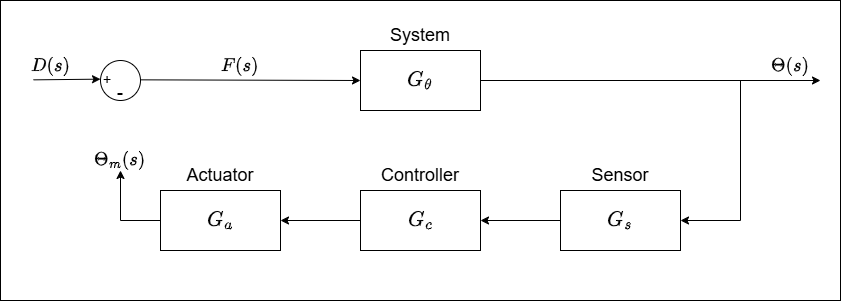

The diagram above was exported from draw.io. Its source (the exported page's mxGraphModel, read from the mxfile embedded in the PNG):
<mxGraphModel dx="1044" dy="623" grid="1" gridSize="10" guides="1" tooltips="1" connect="1" arrows="1" fold="1" page="1" pageScale="1" pageWidth="1169" pageHeight="827" math="1" shadow="0">
  <root>
    <mxCell id="0" />
    <mxCell id="1" parent="0" />
    <mxCell id="HZ635KbTdLEKddySjnob-1" value="" style="rounded=0;whiteSpace=wrap;html=1;" vertex="1" parent="1">
      <mxGeometry x="140" y="240" width="840" height="300" as="geometry" />
    </mxCell>
    <mxCell id="HZ635KbTdLEKddySjnob-2" value="" style="rounded=0;whiteSpace=wrap;html=1;" vertex="1" parent="1">
      <mxGeometry x="500" y="430" width="120" height="60" as="geometry" />
    </mxCell>
    <mxCell id="HZ635KbTdLEKddySjnob-3" value="$$G_c$$" style="text;html=1;align=center;verticalAlign=middle;whiteSpace=wrap;rounded=0;fontSize=18;" vertex="1" parent="1">
      <mxGeometry x="530" y="445" width="60" height="30" as="geometry" />
    </mxCell>
    <mxCell id="HZ635KbTdLEKddySjnob-4" value="Controller" style="text;html=1;align=center;verticalAlign=middle;whiteSpace=wrap;rounded=0;fontSize=18;fontColor=#000000;" vertex="1" parent="1">
      <mxGeometry x="530" y="400" width="60" height="30" as="geometry" />
    </mxCell>
    <mxCell id="HZ635KbTdLEKddySjnob-5" value="$$F(s)$$" style="text;html=1;align=center;verticalAlign=middle;whiteSpace=wrap;rounded=0;fontSize=16;" vertex="1" parent="1">
      <mxGeometry x="350.00000000000006" y="290" width="60" height="30" as="geometry" />
    </mxCell>
    <mxCell id="HZ635KbTdLEKddySjnob-6" value="" style="rounded=0;whiteSpace=wrap;html=1;" vertex="1" parent="1">
      <mxGeometry x="300" y="430" width="120" height="60" as="geometry" />
    </mxCell>
    <mxCell id="HZ635KbTdLEKddySjnob-7" value="$$G_a$$" style="text;html=1;align=center;verticalAlign=middle;whiteSpace=wrap;rounded=0;fontSize=18;" vertex="1" parent="1">
      <mxGeometry x="330" y="445" width="60" height="30" as="geometry" />
    </mxCell>
    <mxCell id="HZ635KbTdLEKddySjnob-8" value="Actuator" style="text;html=1;align=center;verticalAlign=middle;whiteSpace=wrap;rounded=0;fontSize=18;fontColor=#000000;" vertex="1" parent="1">
      <mxGeometry x="330" y="400" width="60" height="30" as="geometry" />
    </mxCell>
    <mxCell id="HZ635KbTdLEKddySjnob-9" value="" style="rounded=0;whiteSpace=wrap;html=1;" vertex="1" parent="1">
      <mxGeometry x="500.00000000000006" y="290" width="120" height="60" as="geometry" />
    </mxCell>
    <mxCell id="HZ635KbTdLEKddySjnob-10" value="$$G_\theta$$" style="text;html=1;align=center;verticalAlign=middle;whiteSpace=wrap;rounded=0;fontSize=18;" vertex="1" parent="1">
      <mxGeometry x="530" y="305" width="60" height="30" as="geometry" />
    </mxCell>
    <mxCell id="HZ635KbTdLEKddySjnob-11" value="" style="endArrow=classic;html=1;rounded=0;" edge="1" parent="1">
      <mxGeometry width="50" height="50" relative="1" as="geometry">
        <mxPoint x="620" y="320" as="sourcePoint" />
        <mxPoint x="960" y="320" as="targetPoint" />
      </mxGeometry>
    </mxCell>
    <mxCell id="HZ635KbTdLEKddySjnob-12" value="$$\Theta(s)$$" style="text;html=1;align=center;verticalAlign=middle;whiteSpace=wrap;rounded=0;fontSize=16;" vertex="1" parent="1">
      <mxGeometry x="900" y="290" width="60" height="30" as="geometry" />
    </mxCell>
    <mxCell id="HZ635KbTdLEKddySjnob-13" value="System" style="text;html=1;align=center;verticalAlign=middle;whiteSpace=wrap;rounded=0;fontSize=18;fontColor=#000000;" vertex="1" parent="1">
      <mxGeometry x="530" y="260" width="60" height="30" as="geometry" />
    </mxCell>
    <mxCell id="HZ635KbTdLEKddySjnob-14" value="" style="ellipse;whiteSpace=wrap;html=1;aspect=fixed;" vertex="1" parent="1">
      <mxGeometry x="240" y="300" width="40" height="40" as="geometry" />
    </mxCell>
    <mxCell id="HZ635KbTdLEKddySjnob-15" value="+" style="text;html=1;align=center;verticalAlign=middle;whiteSpace=wrap;rounded=0;fontSize=14;" vertex="1" parent="1">
      <mxGeometry x="217" y="304" width="60" height="30" as="geometry" />
    </mxCell>
    <mxCell id="HZ635KbTdLEKddySjnob-16" value="-" style="text;html=1;align=center;verticalAlign=middle;whiteSpace=wrap;rounded=0;fontSize=18;" vertex="1" parent="1">
      <mxGeometry x="230" y="317" width="60" height="30" as="geometry" />
    </mxCell>
    <mxCell id="HZ635KbTdLEKddySjnob-17" value="" style="rounded=0;whiteSpace=wrap;html=1;" vertex="1" parent="1">
      <mxGeometry x="700" y="430" width="120" height="60" as="geometry" />
    </mxCell>
    <mxCell id="HZ635KbTdLEKddySjnob-18" value="$$G_s$$" style="text;html=1;align=center;verticalAlign=middle;whiteSpace=wrap;rounded=0;fontSize=18;" vertex="1" parent="1">
      <mxGeometry x="730" y="445" width="60" height="30" as="geometry" />
    </mxCell>
    <mxCell id="HZ635KbTdLEKddySjnob-19" value="Sensor" style="text;html=1;align=center;verticalAlign=middle;whiteSpace=wrap;rounded=0;fontSize=18;fontColor=#000000;" vertex="1" parent="1">
      <mxGeometry x="730" y="400" width="60" height="30" as="geometry" />
    </mxCell>
    <mxCell id="HZ635KbTdLEKddySjnob-20" value="" style="endArrow=classic;html=1;rounded=0;" edge="1" parent="1">
      <mxGeometry width="50" height="50" relative="1" as="geometry">
        <mxPoint x="173" y="319.35" as="sourcePoint" />
        <mxPoint x="240" y="318.6592783505155" as="targetPoint" />
      </mxGeometry>
    </mxCell>
    <mxCell id="HZ635KbTdLEKddySjnob-21" value="$$D(s)$$" style="text;html=1;align=center;verticalAlign=middle;whiteSpace=wrap;rounded=0;fontSize=16;" vertex="1" parent="1">
      <mxGeometry x="160" y="290" width="60" height="30" as="geometry" />
    </mxCell>
    <mxCell id="HZ635KbTdLEKddySjnob-22" value="" style="endArrow=classic;html=1;rounded=0;entryX=0;entryY=0.5;entryDx=0;entryDy=0;exitX=0.828;exitY=0.078;exitDx=0;exitDy=0;exitPerimeter=0;" edge="1" parent="1" source="HZ635KbTdLEKddySjnob-16" target="HZ635KbTdLEKddySjnob-9">
      <mxGeometry width="50" height="50" relative="1" as="geometry">
        <mxPoint x="438.8" y="320" as="sourcePoint" />
        <mxPoint x="488.8" y="270" as="targetPoint" />
      </mxGeometry>
    </mxCell>
    <mxCell id="HZ635KbTdLEKddySjnob-23" value="" style="endArrow=classic;html=1;rounded=0;entryX=1;entryY=0.5;entryDx=0;entryDy=0;" edge="1" parent="1" target="HZ635KbTdLEKddySjnob-17">
      <mxGeometry width="50" height="50" relative="1" as="geometry">
        <mxPoint x="880" y="320" as="sourcePoint" />
        <mxPoint x="880" y="520" as="targetPoint" />
        <Array as="points">
          <mxPoint x="880" y="460" />
        </Array>
      </mxGeometry>
    </mxCell>
    <mxCell id="HZ635KbTdLEKddySjnob-24" value="" style="endArrow=classic;html=1;rounded=0;entryX=1;entryY=0.5;entryDx=0;entryDy=0;exitX=0;exitY=0.5;exitDx=0;exitDy=0;" edge="1" parent="1" source="HZ635KbTdLEKddySjnob-17" target="HZ635KbTdLEKddySjnob-2">
      <mxGeometry width="50" height="50" relative="1" as="geometry">
        <mxPoint x="700" y="464" as="sourcePoint" />
        <mxPoint x="750" y="414" as="targetPoint" />
      </mxGeometry>
    </mxCell>
    <mxCell id="HZ635KbTdLEKddySjnob-25" value="" style="endArrow=classic;html=1;rounded=0;entryX=1;entryY=0.5;entryDx=0;entryDy=0;" edge="1" parent="1" target="HZ635KbTdLEKddySjnob-6">
      <mxGeometry width="50" height="50" relative="1" as="geometry">
        <mxPoint x="500" y="460" as="sourcePoint" />
        <mxPoint x="550" y="410" as="targetPoint" />
      </mxGeometry>
    </mxCell>
    <mxCell id="HZ635KbTdLEKddySjnob-26" value="" style="endArrow=classic;html=1;rounded=0;" edge="1" parent="1">
      <mxGeometry width="50" height="50" relative="1" as="geometry">
        <mxPoint x="300" y="460" as="sourcePoint" />
        <mxPoint x="260" y="410" as="targetPoint" />
        <Array as="points">
          <mxPoint x="260" y="460" />
        </Array>
      </mxGeometry>
    </mxCell>
    <mxCell id="HZ635KbTdLEKddySjnob-27" value="$$\Theta_{m}(s)$$" style="text;html=1;align=center;verticalAlign=middle;whiteSpace=wrap;rounded=0;fontSize=16;" vertex="1" parent="1">
      <mxGeometry x="230" y="384" width="60" height="30" as="geometry" />
    </mxCell>
  </root>
</mxGraphModel>